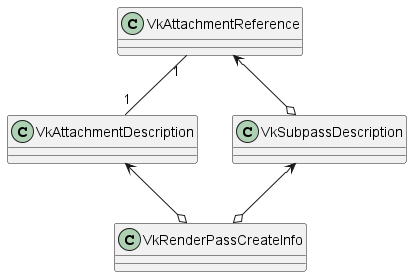

The diagram above was rendered by PlantUML. Its source (embedded in the PNG):
@startuml a
class VkAttachmentDescription
class VkAttachmentReference
class VkSubpassDescription
class VkRenderPassCreateInfo
VkAttachmentDescription <--o VkRenderPassCreateInfo
VkSubpassDescription <--o VkRenderPassCreateInfo
VkAttachmentReference <--o VkSubpassDescription
VkAttachmentReference "1" -- "1" VkAttachmentDescription
@enduml